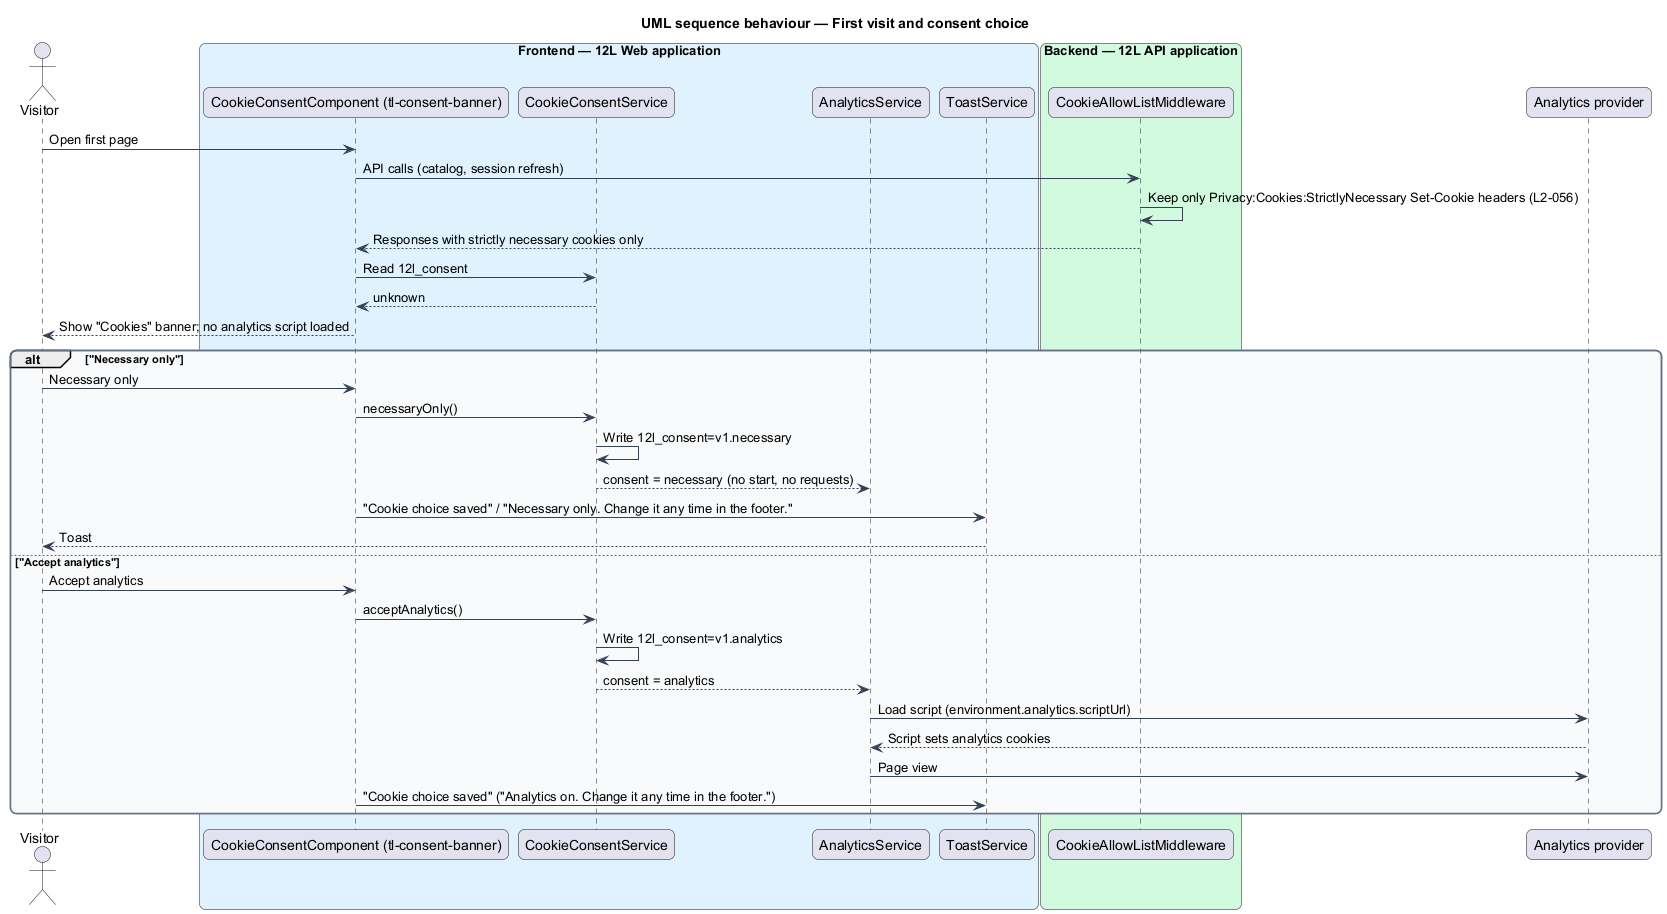

The diagram above was rendered by PlantUML. Its source (embedded in the PNG):
@startuml
title UML sequence behaviour — First visit and consent choice
skinparam backgroundColor #FFFFFF
skinparam shadowing false
skinparam roundcorner 12
skinparam defaultFontName Arial
skinparam ArrowColor #344054
skinparam rectangle {
  BorderColor #344054
  FontColor #101828
}
skinparam package {
  BorderColor #667085
  FontColor #101828
  BackgroundColor #F9FAFB
}
actor "Visitor" as actor
box "Frontend — 12L Web application" #E0F2FE
  participant "CookieConsentComponent (tl-consent-banner)" as banner
  participant "CookieConsentService" as consent
  participant "AnalyticsService" as analytics
  participant "ToastService" as toast
end box
box "Backend — 12L API application" #D1FADF
  participant "CookieAllowListMiddleware" as mw
end box
participant "Analytics provider" as provider
actor -> banner : Open first page
banner -> mw : API calls (catalog, session refresh)
mw -> mw : Keep only Privacy:Cookies:StrictlyNecessary Set-Cookie headers (L2-056)
mw --> banner : Responses with strictly necessary cookies only
banner -> consent : Read 12l_consent
consent --> banner : unknown
banner --> actor : Show "Cookies" banner; no analytics script loaded
alt "Necessary only"
  actor -> banner : Necessary only
  banner -> consent : necessaryOnly()
  consent -> consent : Write 12l_consent=v1.necessary
  consent --> analytics : consent = necessary (no start, no requests)
  banner -> toast : "Cookie choice saved" / "Necessary only. Change it any time in the footer."
  toast --> actor : Toast
else "Accept analytics"
  actor -> banner : Accept analytics
  banner -> consent : acceptAnalytics()
  consent -> consent : Write 12l_consent=v1.analytics
  consent --> analytics : consent = analytics
  analytics -> provider : Load script (environment.analytics.scriptUrl)
  provider --> analytics : Script sets analytics cookies
  analytics -> provider : Page view
  banner -> toast : "Cookie choice saved" ("Analytics on. Change it any time in the footer.")
end
@enduml